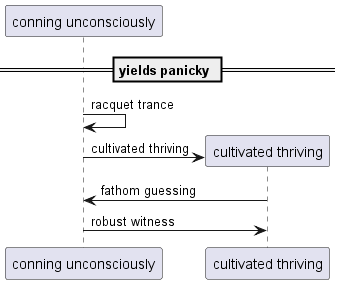

The diagram above was rendered by PlantUML. Its source (embedded in the PNG):
@startuml
participant "conning unconsciously" as 0
== yields panicky ==
0 -> 0: racquet trance
create participant "cultivated thriving" as 1
0 -> 1 : cultivated thriving
1 -> 0: fathom guessing
0 -> 1: robust witness
@enduml